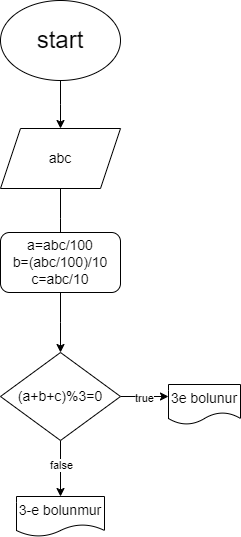

The diagram above was exported from draw.io. Its source (the exported page's mxGraphModel, read from the mxfile embedded in the PNG):
<mxGraphModel dx="1050" dy="557" grid="1" gridSize="8" guides="1" tooltips="1" connect="1" arrows="1" fold="1" page="1" pageScale="1" pageWidth="850" pageHeight="1100" background="none" math="0" shadow="0">
  <root>
    <mxCell id="0" />
    <mxCell id="1" parent="0" />
    <mxCell id="ZdwREwvORC5Ubwuev5ET-17" style="edgeStyle=orthogonalEdgeStyle;rounded=0;orthogonalLoop=1;jettySize=auto;html=1;" edge="1" parent="1" source="XH-edyX18kq8TFkkros6-33">
      <mxGeometry relative="1" as="geometry">
        <mxPoint x="252" y="224" as="targetPoint" />
      </mxGeometry>
    </mxCell>
    <mxCell id="XH-edyX18kq8TFkkros6-33" value="&lt;font style=&quot;font-size: 24px;&quot;&gt;start&lt;/font&gt;" style="ellipse;whiteSpace=wrap;html=1;" parent="1" vertex="1">
      <mxGeometry x="192" y="96" width="120" height="80" as="geometry" />
    </mxCell>
    <mxCell id="ZdwREwvORC5Ubwuev5ET-19" style="edgeStyle=orthogonalEdgeStyle;rounded=0;orthogonalLoop=1;jettySize=auto;html=1;" edge="1" parent="1" source="ZdwREwvORC5Ubwuev5ET-18">
      <mxGeometry relative="1" as="geometry">
        <mxPoint x="252" y="344" as="targetPoint" />
      </mxGeometry>
    </mxCell>
    <mxCell id="ZdwREwvORC5Ubwuev5ET-18" value="&lt;font style=&quot;font-size: 14px;&quot;&gt;abc&lt;/font&gt;" style="shape=parallelogram;perimeter=parallelogramPerimeter;whiteSpace=wrap;html=1;fixedSize=1;" vertex="1" parent="1">
      <mxGeometry x="192" y="224" width="120" height="60" as="geometry" />
    </mxCell>
    <mxCell id="ZdwREwvORC5Ubwuev5ET-21" style="edgeStyle=orthogonalEdgeStyle;rounded=0;orthogonalLoop=1;jettySize=auto;html=1;" edge="1" parent="1" source="ZdwREwvORC5Ubwuev5ET-20">
      <mxGeometry relative="1" as="geometry">
        <mxPoint x="252" y="448" as="targetPoint" />
      </mxGeometry>
    </mxCell>
    <mxCell id="ZdwREwvORC5Ubwuev5ET-20" value="&lt;font style=&quot;font-size: 14px;&quot;&gt;a=abc/100&lt;/font&gt;&lt;div&gt;&lt;font style=&quot;font-size: 14px;&quot;&gt;b=(abc/100)/10&lt;/font&gt;&lt;/div&gt;&lt;div&gt;&lt;font style=&quot;font-size: 14px;&quot;&gt;c=abc/10&lt;/font&gt;&lt;/div&gt;" style="rounded=1;whiteSpace=wrap;html=1;" vertex="1" parent="1">
      <mxGeometry x="192" y="328" width="120" height="60" as="geometry" />
    </mxCell>
    <mxCell id="ZdwREwvORC5Ubwuev5ET-24" style="edgeStyle=orthogonalEdgeStyle;rounded=0;orthogonalLoop=1;jettySize=auto;html=1;" edge="1" parent="1" source="ZdwREwvORC5Ubwuev5ET-23">
      <mxGeometry relative="1" as="geometry">
        <mxPoint x="360" y="492" as="targetPoint" />
      </mxGeometry>
    </mxCell>
    <mxCell id="ZdwREwvORC5Ubwuev5ET-26" value="true" style="edgeLabel;html=1;align=center;verticalAlign=middle;resizable=0;points=[];" vertex="1" connectable="0" parent="ZdwREwvORC5Ubwuev5ET-24">
      <mxGeometry x="-0.0681" y="-1" relative="1" as="geometry">
        <mxPoint as="offset" />
      </mxGeometry>
    </mxCell>
    <mxCell id="ZdwREwvORC5Ubwuev5ET-27" style="edgeStyle=orthogonalEdgeStyle;rounded=0;orthogonalLoop=1;jettySize=auto;html=1;" edge="1" parent="1" source="ZdwREwvORC5Ubwuev5ET-23">
      <mxGeometry relative="1" as="geometry">
        <mxPoint x="252" y="592" as="targetPoint" />
      </mxGeometry>
    </mxCell>
    <mxCell id="ZdwREwvORC5Ubwuev5ET-28" value="false" style="edgeLabel;html=1;align=center;verticalAlign=middle;resizable=0;points=[];" vertex="1" connectable="0" parent="ZdwREwvORC5Ubwuev5ET-27">
      <mxGeometry x="-0.1576" relative="1" as="geometry">
        <mxPoint as="offset" />
      </mxGeometry>
    </mxCell>
    <mxCell id="ZdwREwvORC5Ubwuev5ET-23" value="&lt;span style=&quot;font-size: 14px;&quot;&gt;(a+b+c)%3=0&lt;/span&gt;" style="rhombus;whiteSpace=wrap;html=1;" vertex="1" parent="1">
      <mxGeometry x="192" y="448" width="120" height="88" as="geometry" />
    </mxCell>
    <mxCell id="ZdwREwvORC5Ubwuev5ET-25" value="&lt;font style=&quot;font-size: 14px;&quot;&gt;3e bolunur&lt;/font&gt;" style="shape=document;whiteSpace=wrap;html=1;boundedLbl=1;" vertex="1" parent="1">
      <mxGeometry x="360" y="480" width="72" height="40" as="geometry" />
    </mxCell>
    <mxCell id="ZdwREwvORC5Ubwuev5ET-29" value="&lt;font style=&quot;font-size: 14px;&quot;&gt;3-e bolunmur&lt;/font&gt;" style="shape=document;whiteSpace=wrap;html=1;boundedLbl=1;" vertex="1" parent="1">
      <mxGeometry x="208" y="592" width="88" height="40" as="geometry" />
    </mxCell>
  </root>
</mxGraphModel>